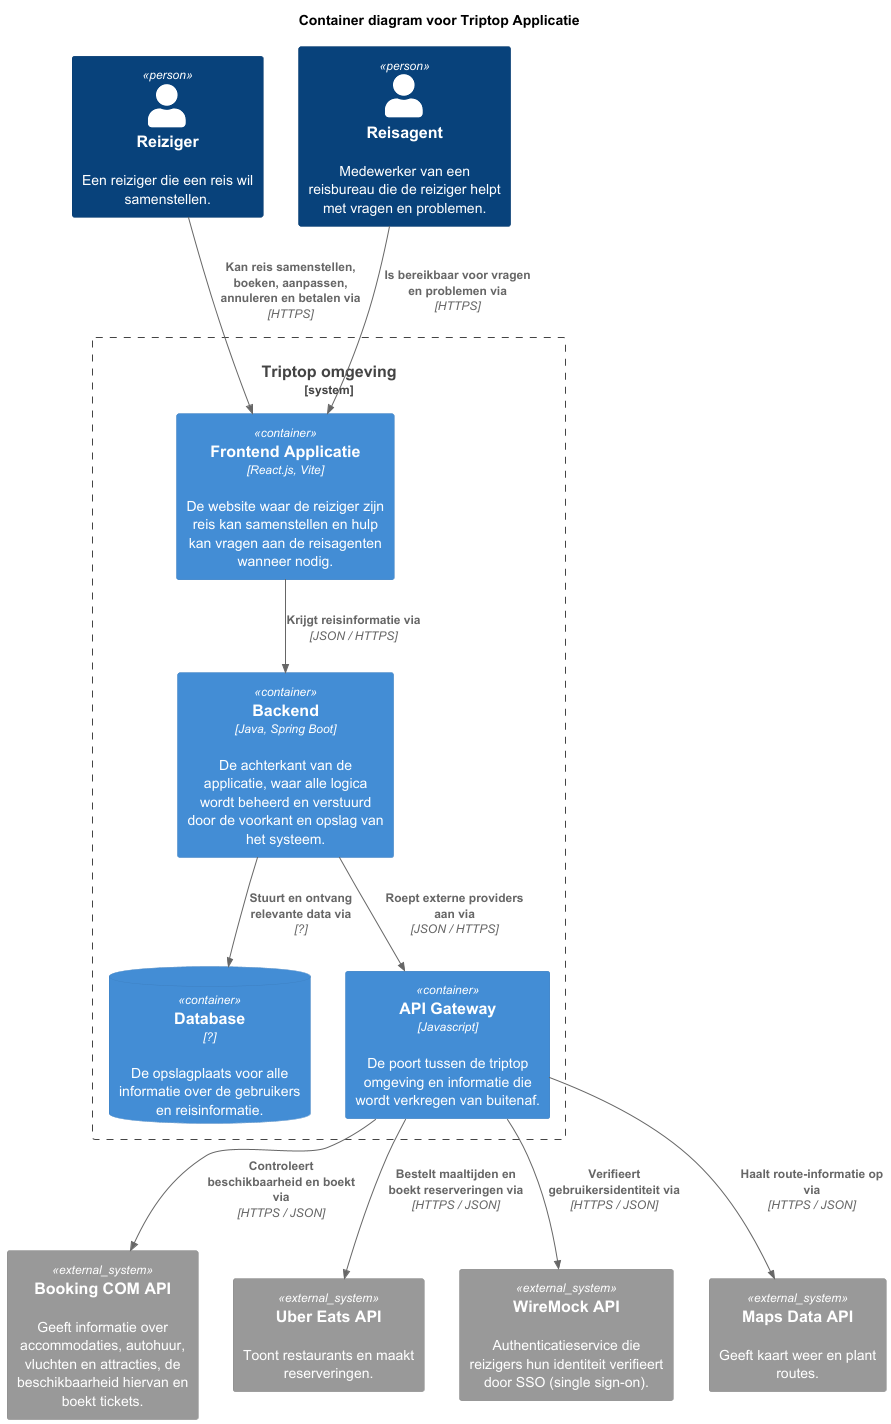

The diagram above was rendered by PlantUML. Its source (embedded in the PNG):
@startuml

!include https://raw.githubusercontent.com/plantuml-stdlib/C4-PlantUML/master/C4_Container.puml


title Container diagram voor Triptop Applicatie

Person(reiziger, Reiziger, "Een reiziger die een reis wil samenstellen.")
Person(reis_agent, Reisagent, "Medewerker van een reisbureau die de reiziger helpt met vragen en problemen.")

System_Boundary(c1, "Triptop omgeving") {
    Container(frontend, "Frontend Applicatie", "React.js, Vite", "De website waar de reiziger zijn reis kan samenstellen en hulp kan vragen aan de reisagenten wanneer nodig.")
    Container(backend, "Backend", "Java, Spring Boot", "De achterkant van de applicatie, waar alle logica wordt beheerd en verstuurd door de voorkant en opslag van het systeem.")
    ContainerDb(database, "Database", "?", "De opslagplaats voor alle informatie over de gebruikers en reisinformatie.")
    Container(api_gateway, "API Gateway", "Javascript", "De poort tussen de triptop omgeving en informatie die wordt verkregen van buitenaf.")
}

System_Ext(overnachting_vervoer, "Booking COM API", "Geeft informatie over accommodaties, autohuur, vluchten en attracties, de beschikbaarheid hiervan en boekt tickets.")
System_Ext(eten, "Uber Eats API", "Toont restaurants en maakt reserveringen.")
System_Ext(identiteit, "WireMock API", "Authenticatieservice die reizigers hun identiteit verifieert door SSO (single sign-on).")
System_Ext(maps, "Maps Data API", "Geeft kaart weer en plant routes.")

Rel(reiziger, frontend, "Kan reis samenstellen, boeken, aanpassen, annuleren en betalen via", "HTTPS")
Rel(reis_agent, frontend, "Is bereikbaar voor vragen en problemen via", "HTTPS")

Rel(frontend, backend, "Krijgt reisinformatie via", "JSON / HTTPS")
Rel(backend, database, "Stuurt en ontvang relevante data via", "?")
Rel(backend, api_gateway, "Roept externe providers aan via", "JSON / HTTPS")

Rel(api_gateway, overnachting_vervoer, "Controleert beschikbaarheid en boekt via", "HTTPS / JSON")
Rel(api_gateway, eten, "Bestelt maaltijden en boekt reserveringen via", "HTTPS / JSON")
Rel(api_gateway, identiteit, "Verifieert gebruikersidentiteit via", "HTTPS / JSON")
Rel(api_gateway, maps, "Haalt route-informatie op via", "HTTPS / JSON")


@enduml